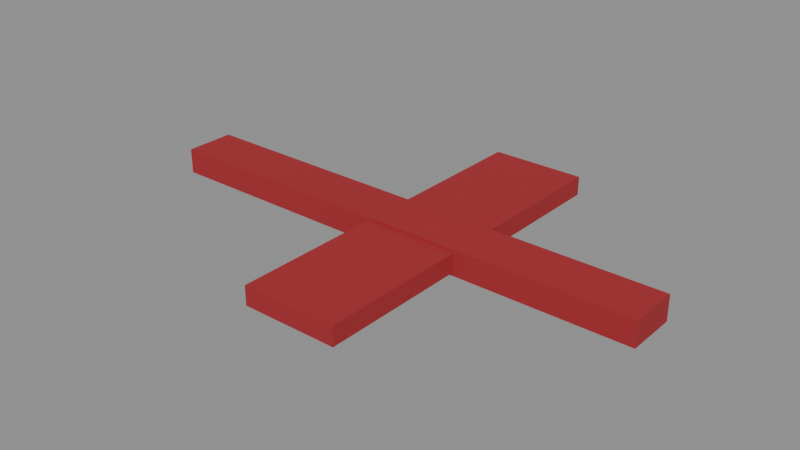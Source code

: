 # Source: airmail-vane.blend  (saved by Blender 5.3.31; exported with 4.5.12 LTS)
import bpy
from mathutils import Matrix  # noqa: F401  (used for matrix-valued properties, if any)

bpy.ops.wm.read_factory_settings(use_empty=True)
scene = bpy.context.scene
scene.name = 'Scene'

# ---- materials (node trees are filled in below, after node groups)
mat_a3262c = bpy.data.materials.new('#a3262c')
mat_a3262c.use_backface_culling = True
mat_a3262c.diffuse_color = (0.3663, 0.01938, 0.02519, 1.0)

# ---- material node trees
mat_a3262c.use_nodes = True; mat_a3262c.node_tree.nodes.clear()
_N = mat_a3262c.node_tree.nodes; _L = mat_a3262c.node_tree.links
n0 = _N.new('ShaderNodeBsdfPrincipled'); n0.name = 'Principled BSDF'; n0.location = (-200, 100)
n0.inputs[0].default_value = (0.3663, 0.01938, 0.02519, 1.0)
n0.inputs[2].default_value = 0.9
n0.inputs[10].default_value = 0.005
n1 = _N.new('ShaderNodeOutputMaterial'); n1.name = 'Material Output'; n1.location = (200, 100)
_L.new(n0.outputs[0], n1.inputs[0])
n1.is_active_output = True

# ---- meshes
me_00__a3262c_r320 = bpy.data.meshes.new('00_#a3262c_r320')
me_00__a3262c_r320.from_pydata([(-0.8, 0.08, -0.04), (-0.8, -0.08, -0.04), (-0.8, 0.08, 0.04), (-0.8, -0.08, 0.04), (0.8, 0.08, -0.04), (0.8, -0.08, -0.04), (0.8, 0.08, 0.04), (0.8, -0.08, 0.04), (-0.05, 0.55, -0.03), (-0.05, -0.55, -0.03), (-0.05, 0.55, 0.03), (-0.05, -0.55, 0.03), (0.25, 0.55, -0.03), (0.25, -0.55, -0.03), (0.25, 0.55, 0.03), (0.25, -0.55, 0.03)], [], [(0, 1, 3, 2), (2, 3, 7, 6), (6, 7, 5, 4), (4, 5, 1, 0), (2, 6, 4, 0), (7, 3, 1, 5), (8, 9, 11, 10), (10, 11, 15, 14), (14, 15, 13, 12), (12, 13, 9, 8), (10, 14, 12, 8), (15, 11, 9, 13)])
me_00__a3262c_r320.materials.append(mat_a3262c)
me_00__a3262c_r320.update()

# ---- objects
ob_00__a3262c_r320 = bpy.data.objects.new('00_#a3262c_r320', me_00__a3262c_r320)

# ---- transforms, parenting, visibility, modifiers, constraints
ob_00__a3262c_r320.location = (0.0, 0.0, 0.0)

# ---- collection membership
scene.collection.objects.link(ob_00__a3262c_r320)

# ---- scene / render settings (as saved in the file)
scene.frame_start = 1; scene.frame_end = 250; scene.frame_set(1)
scene.render.engine = 'BLENDER_EEVEE_NEXT'
scene.render.bake_bias = 0.0
scene.render.bake_samples = 0
scene.render.compositor_device = 'GPU'
scene.eevee.use_volume_custom_range = False
scene.eevee.fast_gi_thickness_near = 0.1
scene.eevee.fast_gi_thickness_far = 0.0
scene.eevee.ray_tracing_options.screen_trace_thickness = 0.1
bpy.context.view_layer.update()

# ---- added for rendering (the .blend has no active camera and no usable light): camera, sun + grey world if the file has none
cam_auto = bpy.data.cameras.new('AutoCamera')
cam_auto.lens = 50.0
cam_auto.sensor_width = 36.0
cam_auto.clip_end = 1000.0
ob_auto_camera = bpy.data.objects.new('AutoCamera', cam_auto)
scene.collection.objects.link(ob_auto_camera)
ob_auto_camera.location = (1.79799, -2.15758, 1.43839)
ob_auto_camera.rotation_euler = (1.09748, -7.21219e-08, 0.694738)
scene.camera = ob_auto_camera
light_auto_sun = bpy.data.lights.new('AutoSun', 'SUN')
light_auto_sun.energy = 3.0
light_auto_sun.angle = 0.0523599
ob_auto_sun = bpy.data.objects.new('AutoSun', light_auto_sun)
scene.collection.objects.link(ob_auto_sun)
ob_auto_sun.rotation_euler = (0.872665, 0.174533, 0.523599)
if scene.world is None:
    world_auto = bpy.data.worlds.new('AutoWorld')
    world_auto.color = (0.3, 0.3, 0.3)
    scene.world = world_auto
bpy.context.view_layer.update()
